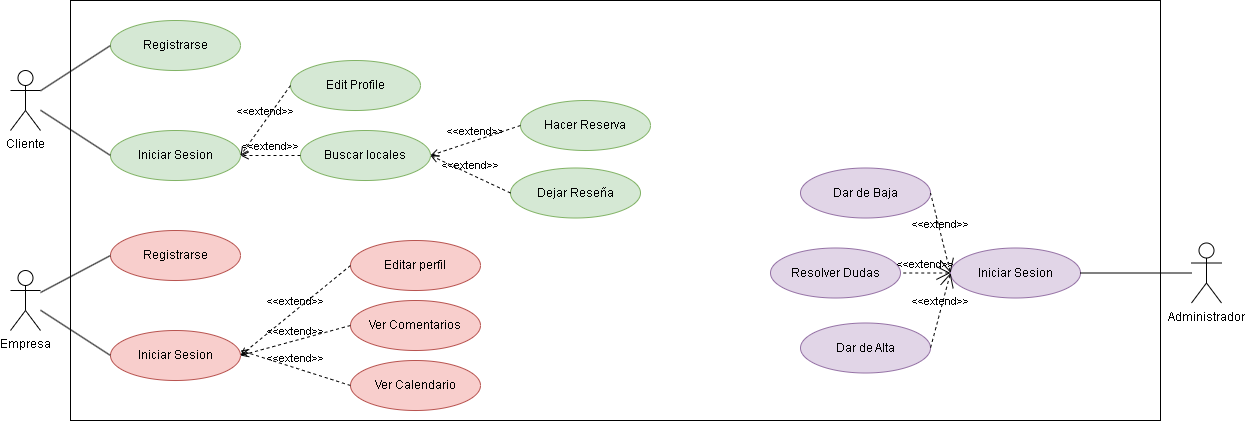

The diagram above was exported from draw.io. Its source (the exported page's mxGraphModel, read from the mxfile embedded in the PNG):
<mxGraphModel dx="1434" dy="732" grid="1" gridSize="10" guides="1" tooltips="1" connect="1" arrows="1" fold="1" page="1" pageScale="1" pageWidth="827" pageHeight="1169" math="0" shadow="0">
  <root>
    <mxCell id="0" />
    <mxCell id="1" parent="0" />
    <mxCell id="pXXJ-yyLuB3R1oxsnLNE-1" value="Cliente" style="shape=umlActor;verticalLabelPosition=bottom;verticalAlign=top;html=1;outlineConnect=0;" parent="1" vertex="1">
      <mxGeometry x="30" y="260" width="30" height="60" as="geometry" />
    </mxCell>
    <mxCell id="pXXJ-yyLuB3R1oxsnLNE-2" value="Administrador" style="shape=umlActor;verticalLabelPosition=bottom;verticalAlign=top;html=1;outlineConnect=0;" parent="1" vertex="1">
      <mxGeometry x="1211" y="432.5" width="30" height="60" as="geometry" />
    </mxCell>
    <mxCell id="pXXJ-yyLuB3R1oxsnLNE-5" value="Empresa" style="shape=umlActor;verticalLabelPosition=bottom;verticalAlign=top;html=1;outlineConnect=0;" parent="1" vertex="1">
      <mxGeometry x="30" y="460" width="30" height="60" as="geometry" />
    </mxCell>
    <mxCell id="pXXJ-yyLuB3R1oxsnLNE-6" value="" style="rounded=0;whiteSpace=wrap;html=1;" parent="1" vertex="1">
      <mxGeometry x="90" y="190" width="1090" height="420" as="geometry" />
    </mxCell>
    <mxCell id="pXXJ-yyLuB3R1oxsnLNE-11" value="Registrarse" style="ellipse;whiteSpace=wrap;html=1;fillColor=#d5e8d4;strokeColor=#82b366;" parent="1" vertex="1">
      <mxGeometry x="130" y="210" width="130" height="50" as="geometry" />
    </mxCell>
    <mxCell id="pXXJ-yyLuB3R1oxsnLNE-12" value="Iniciar Sesion" style="ellipse;whiteSpace=wrap;html=1;fillColor=#d5e8d4;strokeColor=#82b366;" parent="1" vertex="1">
      <mxGeometry x="130" y="320" width="130" height="50" as="geometry" />
    </mxCell>
    <mxCell id="pXXJ-yyLuB3R1oxsnLNE-13" value="" style="endArrow=none;html=1;rounded=0;entryX=0;entryY=0.5;entryDx=0;entryDy=0;" parent="1" source="pXXJ-yyLuB3R1oxsnLNE-1" target="pXXJ-yyLuB3R1oxsnLNE-12" edge="1">
      <mxGeometry width="50" height="50" relative="1" as="geometry">
        <mxPoint x="310" y="400" as="sourcePoint" />
        <mxPoint x="360" y="350" as="targetPoint" />
      </mxGeometry>
    </mxCell>
    <mxCell id="pXXJ-yyLuB3R1oxsnLNE-14" value="" style="endArrow=none;html=1;rounded=0;entryX=0;entryY=0.5;entryDx=0;entryDy=0;" parent="1" source="pXXJ-yyLuB3R1oxsnLNE-1" target="pXXJ-yyLuB3R1oxsnLNE-11" edge="1">
      <mxGeometry width="50" height="50" relative="1" as="geometry">
        <mxPoint x="280" y="360" as="sourcePoint" />
        <mxPoint x="330" y="310" as="targetPoint" />
      </mxGeometry>
    </mxCell>
    <mxCell id="pXXJ-yyLuB3R1oxsnLNE-15" value="Edit Profile" style="ellipse;whiteSpace=wrap;html=1;fillColor=#d5e8d4;strokeColor=#82b366;" parent="1" vertex="1">
      <mxGeometry x="310" y="250" width="130" height="50" as="geometry" />
    </mxCell>
    <mxCell id="pXXJ-yyLuB3R1oxsnLNE-16" value="Buscar locales" style="ellipse;whiteSpace=wrap;html=1;fillColor=#d5e8d4;strokeColor=#82b366;" parent="1" vertex="1">
      <mxGeometry x="320" y="320" width="130" height="50" as="geometry" />
    </mxCell>
    <mxCell id="pXXJ-yyLuB3R1oxsnLNE-23" value="&amp;lt;&amp;lt;extend&amp;gt;&amp;gt;" style="html=1;verticalAlign=bottom;labelBackgroundColor=none;endArrow=open;endFill=0;dashed=1;rounded=0;exitX=0;exitY=0.5;exitDx=0;exitDy=0;entryX=1;entryY=0.5;entryDx=0;entryDy=0;" parent="1" source="pXXJ-yyLuB3R1oxsnLNE-15" target="pXXJ-yyLuB3R1oxsnLNE-12" edge="1">
      <mxGeometry width="160" relative="1" as="geometry">
        <mxPoint x="330" y="340" as="sourcePoint" />
        <mxPoint x="490" y="340" as="targetPoint" />
      </mxGeometry>
    </mxCell>
    <mxCell id="pXXJ-yyLuB3R1oxsnLNE-24" value="&amp;lt;&amp;lt;extend&amp;gt;&amp;gt;" style="html=1;verticalAlign=bottom;labelBackgroundColor=none;endArrow=open;endFill=0;dashed=1;rounded=0;exitX=0;exitY=0.5;exitDx=0;exitDy=0;" parent="1" source="pXXJ-yyLuB3R1oxsnLNE-16" edge="1">
      <mxGeometry width="160" relative="1" as="geometry">
        <mxPoint x="270" y="330" as="sourcePoint" />
        <mxPoint x="260" y="345" as="targetPoint" />
      </mxGeometry>
    </mxCell>
    <mxCell id="pXXJ-yyLuB3R1oxsnLNE-25" value="Hacer Reserva" style="ellipse;whiteSpace=wrap;html=1;fillColor=#d5e8d4;strokeColor=#82b366;" parent="1" vertex="1">
      <mxGeometry x="540" y="290" width="130" height="50" as="geometry" />
    </mxCell>
    <mxCell id="pXXJ-yyLuB3R1oxsnLNE-26" value="Dejar Reseña" style="ellipse;whiteSpace=wrap;html=1;fillColor=#d5e8d4;strokeColor=#82b366;" parent="1" vertex="1">
      <mxGeometry x="530" y="357.5" width="130" height="50" as="geometry" />
    </mxCell>
    <mxCell id="pXXJ-yyLuB3R1oxsnLNE-27" value="&amp;lt;&amp;lt;extend&amp;gt;&amp;gt;" style="html=1;verticalAlign=bottom;labelBackgroundColor=none;endArrow=open;endFill=0;dashed=1;rounded=0;exitX=0;exitY=0.5;exitDx=0;exitDy=0;entryX=1;entryY=0.5;entryDx=0;entryDy=0;" parent="1" source="pXXJ-yyLuB3R1oxsnLNE-26" target="pXXJ-yyLuB3R1oxsnLNE-16" edge="1">
      <mxGeometry width="160" relative="1" as="geometry">
        <mxPoint x="280" y="360" as="sourcePoint" />
        <mxPoint x="440" y="360" as="targetPoint" />
      </mxGeometry>
    </mxCell>
    <mxCell id="pXXJ-yyLuB3R1oxsnLNE-28" value="&amp;lt;&amp;lt;extend&amp;gt;&amp;gt;" style="html=1;verticalAlign=bottom;labelBackgroundColor=none;endArrow=open;endFill=0;dashed=1;rounded=0;exitX=0;exitY=0.5;exitDx=0;exitDy=0;entryX=1;entryY=0.5;entryDx=0;entryDy=0;" parent="1" source="pXXJ-yyLuB3R1oxsnLNE-25" target="pXXJ-yyLuB3R1oxsnLNE-16" edge="1">
      <mxGeometry width="160" relative="1" as="geometry">
        <mxPoint x="320" y="350" as="sourcePoint" />
        <mxPoint x="480" y="350" as="targetPoint" />
      </mxGeometry>
    </mxCell>
    <mxCell id="pXXJ-yyLuB3R1oxsnLNE-29" value="Registrarse" style="ellipse;whiteSpace=wrap;html=1;fillColor=#f8cecc;strokeColor=#b85450;" parent="1" vertex="1">
      <mxGeometry x="130" y="420" width="130" height="50" as="geometry" />
    </mxCell>
    <mxCell id="pXXJ-yyLuB3R1oxsnLNE-30" value="Iniciar Sesion" style="ellipse;whiteSpace=wrap;html=1;fillColor=#f8cecc;strokeColor=#b85450;" parent="1" vertex="1">
      <mxGeometry x="130" y="520" width="130" height="50" as="geometry" />
    </mxCell>
    <mxCell id="pXXJ-yyLuB3R1oxsnLNE-31" value="" style="endArrow=none;html=1;rounded=0;entryX=0;entryY=0.5;entryDx=0;entryDy=0;" parent="1" source="pXXJ-yyLuB3R1oxsnLNE-5" target="pXXJ-yyLuB3R1oxsnLNE-29" edge="1">
      <mxGeometry width="50" height="50" relative="1" as="geometry">
        <mxPoint x="390" y="360" as="sourcePoint" />
        <mxPoint x="440" y="310" as="targetPoint" />
      </mxGeometry>
    </mxCell>
    <mxCell id="pXXJ-yyLuB3R1oxsnLNE-32" value="" style="endArrow=none;html=1;rounded=0;entryX=0;entryY=0.5;entryDx=0;entryDy=0;" parent="1" source="pXXJ-yyLuB3R1oxsnLNE-5" target="pXXJ-yyLuB3R1oxsnLNE-30" edge="1">
      <mxGeometry width="50" height="50" relative="1" as="geometry">
        <mxPoint x="390" y="360" as="sourcePoint" />
        <mxPoint x="440" y="310" as="targetPoint" />
      </mxGeometry>
    </mxCell>
    <mxCell id="pXXJ-yyLuB3R1oxsnLNE-33" value="Editar perfil" style="ellipse;whiteSpace=wrap;html=1;fillColor=#f8cecc;strokeColor=#b85450;" parent="1" vertex="1">
      <mxGeometry x="370" y="430" width="130" height="50" as="geometry" />
    </mxCell>
    <mxCell id="pXXJ-yyLuB3R1oxsnLNE-34" value="Ver Comentarios" style="ellipse;whiteSpace=wrap;html=1;fillColor=#f8cecc;strokeColor=#b85450;" parent="1" vertex="1">
      <mxGeometry x="370" y="490" width="130" height="50" as="geometry" />
    </mxCell>
    <mxCell id="pXXJ-yyLuB3R1oxsnLNE-35" value="Ver Calendario" style="ellipse;whiteSpace=wrap;html=1;fillColor=#f8cecc;strokeColor=#b85450;" parent="1" vertex="1">
      <mxGeometry x="370" y="550" width="130" height="50" as="geometry" />
    </mxCell>
    <mxCell id="pXXJ-yyLuB3R1oxsnLNE-37" value="&amp;lt;&amp;lt;extend&amp;gt;&amp;gt;" style="html=1;verticalAlign=bottom;labelBackgroundColor=none;endArrow=open;endFill=0;dashed=1;rounded=0;entryX=1;entryY=0.5;entryDx=0;entryDy=0;exitX=0;exitY=0.5;exitDx=0;exitDy=0;" parent="1" source="pXXJ-yyLuB3R1oxsnLNE-33" target="pXXJ-yyLuB3R1oxsnLNE-30" edge="1">
      <mxGeometry width="160" relative="1" as="geometry">
        <mxPoint x="330" y="340" as="sourcePoint" />
        <mxPoint x="490" y="340" as="targetPoint" />
      </mxGeometry>
    </mxCell>
    <mxCell id="pXXJ-yyLuB3R1oxsnLNE-38" value="&amp;lt;&amp;lt;extend&amp;gt;&amp;gt;" style="html=1;verticalAlign=bottom;labelBackgroundColor=none;endArrow=open;endFill=0;dashed=1;rounded=0;entryX=1;entryY=0.5;entryDx=0;entryDy=0;exitX=0;exitY=0.5;exitDx=0;exitDy=0;" parent="1" source="pXXJ-yyLuB3R1oxsnLNE-34" target="pXXJ-yyLuB3R1oxsnLNE-30" edge="1">
      <mxGeometry width="160" relative="1" as="geometry">
        <mxPoint x="330" y="340" as="sourcePoint" />
        <mxPoint x="490" y="340" as="targetPoint" />
      </mxGeometry>
    </mxCell>
    <mxCell id="pXXJ-yyLuB3R1oxsnLNE-39" value="&amp;lt;&amp;lt;extend&amp;gt;&amp;gt;" style="html=1;verticalAlign=bottom;labelBackgroundColor=none;endArrow=open;endFill=0;dashed=1;rounded=0;exitX=0;exitY=0.5;exitDx=0;exitDy=0;" parent="1" source="pXXJ-yyLuB3R1oxsnLNE-35" edge="1">
      <mxGeometry width="160" relative="1" as="geometry">
        <mxPoint x="330" y="340" as="sourcePoint" />
        <mxPoint x="260" y="540" as="targetPoint" />
      </mxGeometry>
    </mxCell>
    <mxCell id="pXXJ-yyLuB3R1oxsnLNE-40" value="Dar de Baja" style="ellipse;whiteSpace=wrap;html=1;fillColor=#e1d5e7;strokeColor=#9673a6;" parent="1" vertex="1">
      <mxGeometry x="820" y="357.5" width="130" height="50" as="geometry" />
    </mxCell>
    <mxCell id="pXXJ-yyLuB3R1oxsnLNE-41" value="Dar de Alta" style="ellipse;whiteSpace=wrap;html=1;fillColor=#e1d5e7;strokeColor=#9673a6;" parent="1" vertex="1">
      <mxGeometry x="820" y="512.5" width="130" height="50" as="geometry" />
    </mxCell>
    <mxCell id="pXXJ-yyLuB3R1oxsnLNE-42" value="Resolver Dudas" style="ellipse;whiteSpace=wrap;html=1;fillColor=#e1d5e7;strokeColor=#9673a6;" parent="1" vertex="1">
      <mxGeometry x="790" y="437.5" width="130" height="50" as="geometry" />
    </mxCell>
    <mxCell id="zAxJBFOn5vCK-ZsCzKC5-1" value="Iniciar Sesion" style="ellipse;whiteSpace=wrap;html=1;fillColor=#e1d5e7;strokeColor=#9673a6;" parent="1" vertex="1">
      <mxGeometry x="970" y="437.5" width="130" height="50" as="geometry" />
    </mxCell>
    <mxCell id="zAxJBFOn5vCK-ZsCzKC5-2" value="" style="endArrow=none;html=1;rounded=0;entryX=1;entryY=0.5;entryDx=0;entryDy=0;" parent="1" source="pXXJ-yyLuB3R1oxsnLNE-2" target="zAxJBFOn5vCK-ZsCzKC5-1" edge="1">
      <mxGeometry width="50" height="50" relative="1" as="geometry">
        <mxPoint x="890" y="401" as="sourcePoint" />
        <mxPoint x="960" y="455" as="targetPoint" />
        <Array as="points" />
      </mxGeometry>
    </mxCell>
    <mxCell id="zAxJBFOn5vCK-ZsCzKC5-3" value="&amp;lt;&amp;lt;extend&amp;gt;&amp;gt;" style="edgeStyle=none;html=1;startArrow=open;endArrow=none;startSize=12;verticalAlign=bottom;dashed=1;labelBackgroundColor=none;rounded=0;exitX=0;exitY=0.5;exitDx=0;exitDy=0;entryX=1;entryY=0.5;entryDx=0;entryDy=0;" parent="1" source="zAxJBFOn5vCK-ZsCzKC5-1" target="pXXJ-yyLuB3R1oxsnLNE-40" edge="1">
      <mxGeometry width="160" relative="1" as="geometry">
        <mxPoint x="1000" y="412.5" as="sourcePoint" />
        <mxPoint x="1160" y="412.5" as="targetPoint" />
      </mxGeometry>
    </mxCell>
    <mxCell id="zAxJBFOn5vCK-ZsCzKC5-4" value="&amp;lt;&amp;lt;extend&amp;gt;&amp;gt;" style="edgeStyle=none;html=1;startArrow=open;endArrow=none;startSize=12;verticalAlign=bottom;dashed=1;labelBackgroundColor=none;rounded=0;entryX=1;entryY=0.5;entryDx=0;entryDy=0;" parent="1" target="pXXJ-yyLuB3R1oxsnLNE-42" edge="1">
      <mxGeometry width="160" relative="1" as="geometry">
        <mxPoint x="970" y="462.5" as="sourcePoint" />
        <mxPoint x="1160" y="412.5" as="targetPoint" />
      </mxGeometry>
    </mxCell>
    <mxCell id="zAxJBFOn5vCK-ZsCzKC5-5" value="&amp;lt;&amp;lt;extend&amp;gt;&amp;gt;" style="edgeStyle=none;html=1;startArrow=open;endArrow=none;startSize=12;verticalAlign=bottom;dashed=1;labelBackgroundColor=none;rounded=0;entryX=1;entryY=0.5;entryDx=0;entryDy=0;" parent="1" target="pXXJ-yyLuB3R1oxsnLNE-41" edge="1">
      <mxGeometry width="160" relative="1" as="geometry">
        <mxPoint x="970" y="462.5" as="sourcePoint" />
        <mxPoint x="1130" y="542.5" as="targetPoint" />
      </mxGeometry>
    </mxCell>
  </root>
</mxGraphModel>